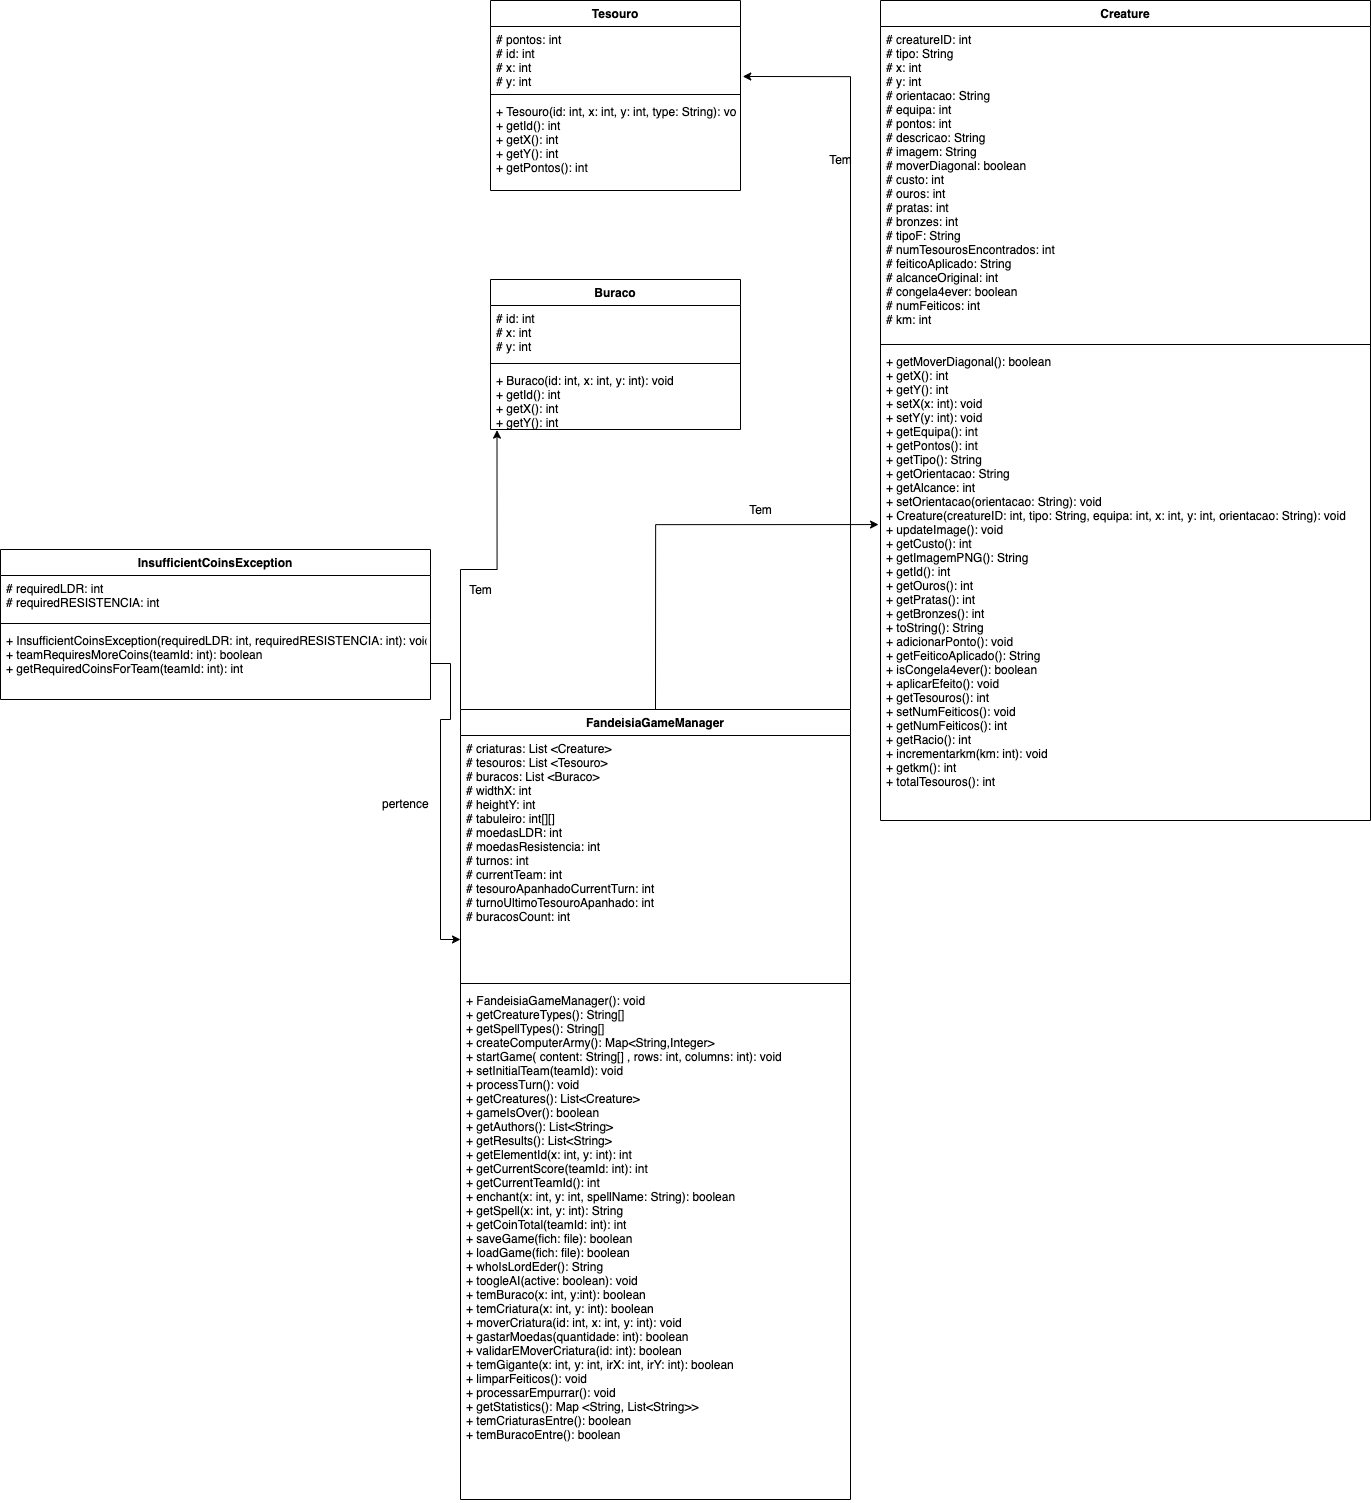

The diagram above was exported from draw.io. Its source (the exported page's mxGraphModel, read from the mxfile embedded in the PNG):
<mxGraphModel dx="4216" dy="1486" grid="1" gridSize="10" guides="1" tooltips="1" connect="1" arrows="1" fold="1" page="1" pageScale="1" pageWidth="827" pageHeight="1169" math="0" shadow="0">
  <root>
    <mxCell id="0" />
    <mxCell id="1" parent="0" />
    <mxCell id="q7OcatTL6-uds8npnAaw-8" value="Tesouro" style="swimlane;fontStyle=1;align=center;verticalAlign=top;childLayout=stackLayout;horizontal=1;startSize=26;horizontalStack=0;resizeParent=1;resizeParentMax=0;resizeLast=0;collapsible=1;marginBottom=0;" parent="1" vertex="1">
      <mxGeometry x="30" y="31" width="250" height="190" as="geometry" />
    </mxCell>
    <mxCell id="q7OcatTL6-uds8npnAaw-9" value="# pontos: int&#10;# id: int&#10;# x: int&#10;# y: int&#10;&#10;" style="text;strokeColor=none;fillColor=none;align=left;verticalAlign=top;spacingLeft=4;spacingRight=4;overflow=hidden;rotatable=0;points=[[0,0.5],[1,0.5]];portConstraint=eastwest;" parent="q7OcatTL6-uds8npnAaw-8" vertex="1">
      <mxGeometry y="26" width="250" height="64" as="geometry" />
    </mxCell>
    <mxCell id="q7OcatTL6-uds8npnAaw-10" value="" style="line;strokeWidth=1;fillColor=none;align=left;verticalAlign=middle;spacingTop=-1;spacingLeft=3;spacingRight=3;rotatable=0;labelPosition=right;points=[];portConstraint=eastwest;" parent="q7OcatTL6-uds8npnAaw-8" vertex="1">
      <mxGeometry y="90" width="250" height="8" as="geometry" />
    </mxCell>
    <mxCell id="q7OcatTL6-uds8npnAaw-11" value="+ Tesouro(id: int, x: int, y: int, type: String): void&#10;+ getId(): int&#10;+ getX(): int&#10;+ getY(): int&#10;+ getPontos(): int" style="text;strokeColor=none;fillColor=none;align=left;verticalAlign=top;spacingLeft=4;spacingRight=4;overflow=hidden;rotatable=0;points=[[0,0.5],[1,0.5]];portConstraint=eastwest;" parent="q7OcatTL6-uds8npnAaw-8" vertex="1">
      <mxGeometry y="98" width="250" height="92" as="geometry" />
    </mxCell>
    <mxCell id="q7OcatTL6-uds8npnAaw-12" value="Buraco" style="swimlane;fontStyle=1;align=center;verticalAlign=top;childLayout=stackLayout;horizontal=1;startSize=26;horizontalStack=0;resizeParent=1;resizeParentMax=0;resizeLast=0;collapsible=1;marginBottom=0;" parent="1" vertex="1">
      <mxGeometry x="30" y="310" width="250" height="150" as="geometry" />
    </mxCell>
    <mxCell id="q7OcatTL6-uds8npnAaw-13" value="# id: int&#10;# x: int&#10;# y: int&#10;" style="text;strokeColor=none;fillColor=none;align=left;verticalAlign=top;spacingLeft=4;spacingRight=4;overflow=hidden;rotatable=0;points=[[0,0.5],[1,0.5]];portConstraint=eastwest;" parent="q7OcatTL6-uds8npnAaw-12" vertex="1">
      <mxGeometry y="26" width="250" height="54" as="geometry" />
    </mxCell>
    <mxCell id="q7OcatTL6-uds8npnAaw-14" value="" style="line;strokeWidth=1;fillColor=none;align=left;verticalAlign=middle;spacingTop=-1;spacingLeft=3;spacingRight=3;rotatable=0;labelPosition=right;points=[];portConstraint=eastwest;" parent="q7OcatTL6-uds8npnAaw-12" vertex="1">
      <mxGeometry y="80" width="250" height="8" as="geometry" />
    </mxCell>
    <mxCell id="q7OcatTL6-uds8npnAaw-15" value="+ Buraco(id: int, x: int, y: int): void&#10;+ getId(): int&#10;+ getX(): int&#10;+ getY(): int " style="text;strokeColor=none;fillColor=none;align=left;verticalAlign=top;spacingLeft=4;spacingRight=4;overflow=hidden;rotatable=0;points=[[0,0.5],[1,0.5]];portConstraint=eastwest;" parent="q7OcatTL6-uds8npnAaw-12" vertex="1">
      <mxGeometry y="88" width="250" height="62" as="geometry" />
    </mxCell>
    <mxCell id="q7OcatTL6-uds8npnAaw-21" value="Creature" style="swimlane;fontStyle=1;align=center;verticalAlign=top;childLayout=stackLayout;horizontal=1;startSize=26;horizontalStack=0;resizeParent=1;resizeParentMax=0;resizeLast=0;collapsible=1;marginBottom=0;" parent="1" vertex="1">
      <mxGeometry x="420" y="31" width="490" height="820" as="geometry" />
    </mxCell>
    <mxCell id="q7OcatTL6-uds8npnAaw-22" value="# creatureID: int&#10;# tipo: String&#10;# x: int&#10;# y: int&#10;# orientacao: String&#10;# equipa: int &#10;# pontos: int&#10;# descricao: String&#10;# imagem: String&#10;# moverDiagonal: boolean&#10;# custo: int &#10;# ouros: int&#10;# pratas: int&#10;# bronzes: int&#10;# tipoF: String&#10;# numTesourosEncontrados: int&#10;# feiticoAplicado: String&#10;# alcanceOriginal: int&#10;# congela4ever: boolean&#10;# numFeiticos: int&#10;# km: int&#10;" style="text;strokeColor=none;fillColor=none;align=left;verticalAlign=top;spacingLeft=4;spacingRight=4;overflow=hidden;rotatable=0;points=[[0,0.5],[1,0.5]];portConstraint=eastwest;" parent="q7OcatTL6-uds8npnAaw-21" vertex="1">
      <mxGeometry y="26" width="490" height="314" as="geometry" />
    </mxCell>
    <mxCell id="q7OcatTL6-uds8npnAaw-23" value="" style="line;strokeWidth=1;fillColor=none;align=left;verticalAlign=middle;spacingTop=-1;spacingLeft=3;spacingRight=3;rotatable=0;labelPosition=right;points=[];portConstraint=eastwest;" parent="q7OcatTL6-uds8npnAaw-21" vertex="1">
      <mxGeometry y="340" width="490" height="8" as="geometry" />
    </mxCell>
    <mxCell id="q7OcatTL6-uds8npnAaw-24" value="+ getMoverDiagonal(): boolean&#10;+ getX(): int&#10;+ getY(): int&#10;+ setX(x: int): void&#10;+ setY(y: int): void&#10;+ getEquipa(): int&#10;+ getPontos(): int&#10;+ getTipo(): String&#10;+ getOrientacao: String&#10;+ getAlcance: int&#10;+ setOrientacao(orientacao: String): void&#10;+ Creature(creatureID: int, tipo: String, equipa: int, x: int, y: int, orientacao: String): void&#10;+ updateImage(): void&#10;+ getCusto(): int&#10;+ getImagemPNG(): String&#10;+ getId(): int&#10;+ getOuros(): int &#10;+ getPratas(): int&#10;+ getBronzes(): int&#10;+ toString(): String&#10;+ adicionarPonto(): void&#10;+ getFeiticoAplicado(): String&#10;+ isCongela4ever(): boolean&#10;+ aplicarEfeito(): void&#10;+ getTesouros(): int&#10;+ setNumFeiticos(): void&#10;+ getNumFeiticos(): int&#10;+ getRacio(): int&#10;+ incrementarkm(km: int): void&#10;+ getkm(): int&#10;+ totalTesouros(): int&#10;&#10;&#10;&#10;" style="text;strokeColor=none;fillColor=none;align=left;verticalAlign=top;spacingLeft=4;spacingRight=4;overflow=hidden;rotatable=0;points=[[0,0.5],[1,0.5]];portConstraint=eastwest;" parent="q7OcatTL6-uds8npnAaw-21" vertex="1">
      <mxGeometry y="348" width="490" height="472" as="geometry" />
    </mxCell>
    <mxCell id="q7OcatTL6-uds8npnAaw-30" style="edgeStyle=orthogonalEdgeStyle;rounded=0;orthogonalLoop=1;jettySize=auto;html=1;exitX=0.5;exitY=0;exitDx=0;exitDy=0;entryX=-0.004;entryY=0.373;entryDx=0;entryDy=0;entryPerimeter=0;fontColor=#000000;" parent="1" source="q7OcatTL6-uds8npnAaw-25" target="q7OcatTL6-uds8npnAaw-24" edge="1">
      <mxGeometry relative="1" as="geometry" />
    </mxCell>
    <mxCell id="q7OcatTL6-uds8npnAaw-37" style="edgeStyle=orthogonalEdgeStyle;rounded=0;orthogonalLoop=1;jettySize=auto;html=1;exitX=0;exitY=0;exitDx=0;exitDy=0;entryX=0.026;entryY=1.01;entryDx=0;entryDy=0;entryPerimeter=0;fontColor=#000000;" parent="1" source="q7OcatTL6-uds8npnAaw-25" target="q7OcatTL6-uds8npnAaw-15" edge="1">
      <mxGeometry relative="1" as="geometry" />
    </mxCell>
    <mxCell id="q7OcatTL6-uds8npnAaw-42" style="edgeStyle=orthogonalEdgeStyle;rounded=0;orthogonalLoop=1;jettySize=auto;html=1;exitX=1;exitY=0;exitDx=0;exitDy=0;entryX=1.009;entryY=0.781;entryDx=0;entryDy=0;entryPerimeter=0;fontColor=#000000;" parent="1" source="q7OcatTL6-uds8npnAaw-25" target="q7OcatTL6-uds8npnAaw-9" edge="1">
      <mxGeometry relative="1" as="geometry" />
    </mxCell>
    <mxCell id="q7OcatTL6-uds8npnAaw-25" value="FandeisiaGameManager" style="swimlane;fontStyle=1;align=center;verticalAlign=top;childLayout=stackLayout;horizontal=1;startSize=26;horizontalStack=0;resizeParent=1;resizeParentMax=0;resizeLast=0;collapsible=1;marginBottom=0;" parent="1" vertex="1">
      <mxGeometry y="740" width="390" height="790" as="geometry" />
    </mxCell>
    <mxCell id="q7OcatTL6-uds8npnAaw-40" value="# criaturas: List &lt;Creature&gt;&#10;# tesouros: List &lt;Tesouro&gt;&#10;# buracos: List &lt;Buraco&gt;&#10;# widthX: int&#10;# heightY: int&#10;# tabuleiro: int[][]&#10;# moedasLDR: int&#10;# moedasResistencia: int&#10;# turnos: int&#10;# currentTeam: int&#10;# tesouroApanhadoCurrentTurn: int&#10;# turnoUltimoTesouroApanhado: int&#10;# buracosCount: int&#10;" style="text;strokeColor=none;fillColor=none;align=left;verticalAlign=top;spacingLeft=4;spacingRight=4;overflow=hidden;rotatable=0;points=[[0,0.5],[1,0.5]];portConstraint=eastwest;fontColor=#000000;" parent="q7OcatTL6-uds8npnAaw-25" vertex="1">
      <mxGeometry y="26" width="390" height="244" as="geometry" />
    </mxCell>
    <mxCell id="q7OcatTL6-uds8npnAaw-27" value="" style="line;strokeWidth=1;fillColor=none;align=left;verticalAlign=middle;spacingTop=-1;spacingLeft=3;spacingRight=3;rotatable=0;labelPosition=right;points=[];portConstraint=eastwest;" parent="q7OcatTL6-uds8npnAaw-25" vertex="1">
      <mxGeometry y="270" width="390" height="8" as="geometry" />
    </mxCell>
    <mxCell id="q7OcatTL6-uds8npnAaw-28" value="+ FandeisiaGameManager(): void&#10;+ getCreatureTypes(): String[]&#10;+ getSpellTypes(): String[]&#10;+ createComputerArmy(): Map&lt;String,Integer&gt;&#10;+ startGame( content: String[] , rows: int, columns: int): void&#10;+ setInitialTeam(teamId): void&#10;+ processTurn(): void&#10;+ getCreatures(): List&lt;Creature&gt;&#10;+ gameIsOver(): boolean&#10;+ getAuthors(): List&lt;String&gt;&#10;+ getResults(): List&lt;String&gt;&#10;+ getElementId(x: int, y: int): int&#10;+ getCurrentScore(teamId: int): int&#10;+ getCurrentTeamId(): int&#10;+ enchant(x: int, y: int, spellName: String): boolean&#10;+ getSpell(x: int, y: int): String&#10;+ getCoinTotal(teamId: int): int&#10;+ saveGame(fich: file): boolean&#10;+ loadGame(fich: file): boolean&#10;+ whoIsLordEder(): String&#10;+ toogleAI(active: boolean): void&#10;+ temBuraco(x: int, y:int): boolean&#10;+ temCriatura(x: int, y: int): boolean&#10;+ moverCriatura(id: int, x: int, y: int): void&#10;+ gastarMoedas(quantidade: int): boolean&#10;+ validarEMoverCriatura(id: int): boolean&#10;+ temGigante(x: int, y: int, irX: int, irY: int): boolean&#10;+ limparFeiticos(): void&#10;+ processarEmpurrar(): void&#10;+ getStatistics(): Map &lt;String, List&lt;String&gt;&gt;&#10;+ temCriaturasEntre(): boolean&#10;+ temBuracoEntre(): boolean" style="text;strokeColor=none;fillColor=none;align=left;verticalAlign=top;spacingLeft=4;spacingRight=4;overflow=hidden;rotatable=0;points=[[0,0.5],[1,0.5]];portConstraint=eastwest;fontColor=#000000;" parent="q7OcatTL6-uds8npnAaw-25" vertex="1">
      <mxGeometry y="278" width="390" height="512" as="geometry" />
    </mxCell>
    <mxCell id="q7OcatTL6-uds8npnAaw-31" value="Tem" style="text;html=1;align=center;verticalAlign=middle;resizable=0;points=[];autosize=1;fontColor=#000000;" parent="1" vertex="1">
      <mxGeometry x="280" y="530" width="40" height="20" as="geometry" />
    </mxCell>
    <mxCell id="q7OcatTL6-uds8npnAaw-35" value="Tem" style="text;html=1;align=center;verticalAlign=middle;resizable=0;points=[];autosize=1;fontColor=#000000;" parent="1" vertex="1">
      <mxGeometry x="360" y="180" width="40" height="20" as="geometry" />
    </mxCell>
    <mxCell id="q7OcatTL6-uds8npnAaw-38" value="Tem" style="text;html=1;align=center;verticalAlign=middle;resizable=0;points=[];autosize=1;fontColor=#000000;" parent="1" vertex="1">
      <mxGeometry y="610" width="40" height="20" as="geometry" />
    </mxCell>
    <mxCell id="jr4XmQJGQpeGb8Y39jGC-1" value="InsufficientCoinsException" style="swimlane;fontStyle=1;align=center;verticalAlign=top;childLayout=stackLayout;horizontal=1;startSize=26;horizontalStack=0;resizeParent=1;resizeParentMax=0;resizeLast=0;collapsible=1;marginBottom=0;fontColor=#000000;" parent="1" vertex="1">
      <mxGeometry x="-460" y="580" width="430" height="150" as="geometry" />
    </mxCell>
    <mxCell id="jr4XmQJGQpeGb8Y39jGC-2" value="# requiredLDR: int&#10;# requiredRESISTENCIA: int&#10;" style="text;strokeColor=none;fillColor=none;align=left;verticalAlign=top;spacingLeft=4;spacingRight=4;overflow=hidden;rotatable=0;points=[[0,0.5],[1,0.5]];portConstraint=eastwest;" parent="jr4XmQJGQpeGb8Y39jGC-1" vertex="1">
      <mxGeometry y="26" width="430" height="44" as="geometry" />
    </mxCell>
    <mxCell id="jr4XmQJGQpeGb8Y39jGC-3" value="" style="line;strokeWidth=1;fillColor=none;align=left;verticalAlign=middle;spacingTop=-1;spacingLeft=3;spacingRight=3;rotatable=0;labelPosition=right;points=[];portConstraint=eastwest;" parent="jr4XmQJGQpeGb8Y39jGC-1" vertex="1">
      <mxGeometry y="70" width="430" height="8" as="geometry" />
    </mxCell>
    <mxCell id="jr4XmQJGQpeGb8Y39jGC-4" value="+ InsufficientCoinsException(requiredLDR: int, requiredRESISTENCIA: int): void&#10;+ teamRequiresMoreCoins(teamId: int): boolean&#10;+ getRequiredCoinsForTeam(teamId: int): int " style="text;strokeColor=none;fillColor=none;align=left;verticalAlign=top;spacingLeft=4;spacingRight=4;overflow=hidden;rotatable=0;points=[[0,0.5],[1,0.5]];portConstraint=eastwest;" parent="jr4XmQJGQpeGb8Y39jGC-1" vertex="1">
      <mxGeometry y="78" width="430" height="72" as="geometry" />
    </mxCell>
    <mxCell id="jr4XmQJGQpeGb8Y39jGC-6" style="edgeStyle=orthogonalEdgeStyle;rounded=0;orthogonalLoop=1;jettySize=auto;html=1;entryX=0;entryY=0.836;entryDx=0;entryDy=0;entryPerimeter=0;fontColor=#000000;" parent="1" source="jr4XmQJGQpeGb8Y39jGC-4" target="q7OcatTL6-uds8npnAaw-40" edge="1">
      <mxGeometry relative="1" as="geometry" />
    </mxCell>
    <mxCell id="jr4XmQJGQpeGb8Y39jGC-7" value="pertence" style="text;html=1;fontColor=#000000;" parent="1" vertex="1">
      <mxGeometry x="-80" y="821" width="170" height="30" as="geometry" />
    </mxCell>
  </root>
</mxGraphModel>